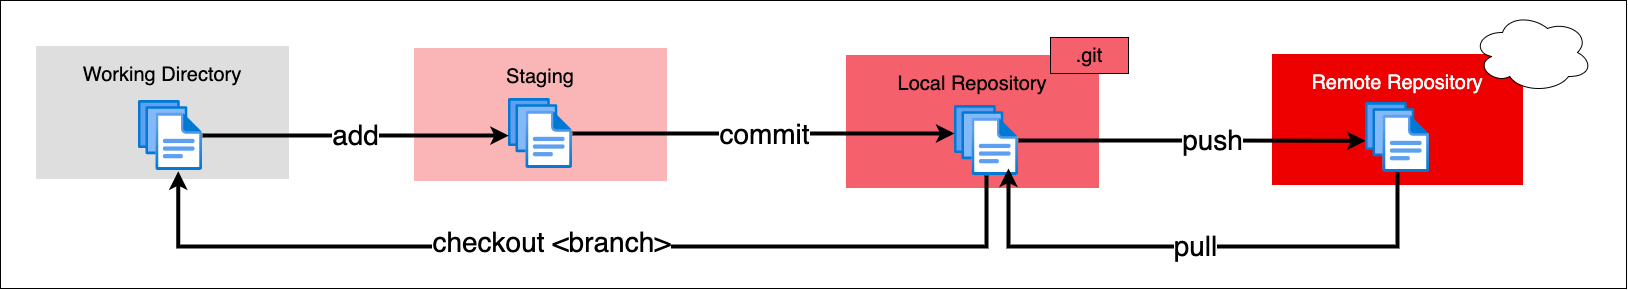

The diagram above was exported from draw.io. Its source (the exported page's mxGraphModel, read from the mxfile embedded in the PNG):
<mxGraphModel dx="3580" dy="1943" grid="1" gridSize="6" guides="1" tooltips="1" connect="1" arrows="1" fold="1" page="1" pageScale="1" pageWidth="850" pageHeight="1100" math="0" shadow="0">
  <root>
    <mxCell id="0" />
    <mxCell id="1" parent="0" />
    <mxCell id="qhh-2TBsWfblL8MqBs4a-29" value="" style="rounded=0;whiteSpace=wrap;html=1;strokeWidth=1;fontColor=#ffffff;fillColor=#FFFFFF;strokeColor=#000000;labelBackgroundColor=none;fontSize=28;" vertex="1" parent="1">
      <mxGeometry x="-102" y="168" width="1626" height="288" as="geometry" />
    </mxCell>
    <mxCell id="qhh-2TBsWfblL8MqBs4a-1" value="&lt;span style=&quot;background-color: rgb(238 , 0 , 0) ; font-size: 20px&quot;&gt;&lt;font style=&quot;font-size: 20px&quot;&gt;Remote Repository&lt;/font&gt;&lt;/span&gt;" style="rounded=0;whiteSpace=wrap;html=1;strokeWidth=1;fontColor=#ffffff;fillColor=#EE0000;strokeColor=#EE0000;verticalAlign=top;spacingTop=10;fontSize=20;" vertex="1" parent="1">
      <mxGeometry x="1170" y="222" width="250" height="130" as="geometry" />
    </mxCell>
    <mxCell id="qhh-2TBsWfblL8MqBs4a-18" value="" style="group" vertex="1" connectable="0" parent="1">
      <mxGeometry x="312" y="216" width="252" height="132" as="geometry" />
    </mxCell>
    <mxCell id="qhh-2TBsWfblL8MqBs4a-4" value="&lt;font color=&quot;#000000&quot; style=&quot;background-color: rgb(250 , 182 , 182)&quot;&gt;Staging&lt;/font&gt;" style="rounded=0;whiteSpace=wrap;html=1;strokeWidth=1;fontColor=#ffffff;fillColor=#FAB6B6;strokeColor=#FAB6B6;fontSize=20;verticalAlign=top;spacingTop=10;" vertex="1" parent="qhh-2TBsWfblL8MqBs4a-18">
      <mxGeometry width="252" height="132" as="geometry" />
    </mxCell>
    <mxCell id="qhh-2TBsWfblL8MqBs4a-2" value="" style="aspect=fixed;html=1;points=[];align=center;image;fontSize=12;image=img/lib/azure2/general/Files.svg;" vertex="1" parent="qhh-2TBsWfblL8MqBs4a-18">
      <mxGeometry x="94" y="50" width="64" height="70" as="geometry" />
    </mxCell>
    <mxCell id="qhh-2TBsWfblL8MqBs4a-15" value="&lt;font color=&quot;#000000&quot; style=&quot;background-color: rgb(222 , 222 , 222)&quot;&gt;Working Directory&lt;/font&gt;" style="rounded=0;whiteSpace=wrap;html=1;strokeWidth=1;fontColor=#ffffff;fillColor=#DEDEDE;strokeColor=#DEDEDE;labelBackgroundColor=none;fontSize=20;verticalAlign=top;spacingTop=10;" vertex="1" parent="1">
      <mxGeometry x="-66" y="214" width="252" height="132" as="geometry" />
    </mxCell>
    <mxCell id="qhh-2TBsWfblL8MqBs4a-20" value="&lt;font style=&quot;font-size: 28px&quot;&gt;add&lt;/font&gt;" style="edgeStyle=orthogonalEdgeStyle;rounded=0;orthogonalLoop=1;jettySize=auto;html=1;entryX=0.004;entryY=0.53;entryDx=0;entryDy=0;entryPerimeter=0;fontSize=20;strokeWidth=4;" edge="1" parent="1" source="qhh-2TBsWfblL8MqBs4a-14" target="qhh-2TBsWfblL8MqBs4a-2">
      <mxGeometry relative="1" as="geometry" />
    </mxCell>
    <mxCell id="qhh-2TBsWfblL8MqBs4a-14" value="" style="aspect=fixed;html=1;points=[];align=center;image;fontSize=12;image=img/lib/azure2/general/Files.svg;" vertex="1" parent="1">
      <mxGeometry x="36" y="268" width="64" height="70" as="geometry" />
    </mxCell>
    <mxCell id="qhh-2TBsWfblL8MqBs4a-7" value="&lt;font color=&quot;#000000&quot;&gt;Local Repository&lt;/font&gt;" style="rounded=0;whiteSpace=wrap;html=1;strokeWidth=1;fontColor=#ffffff;fillColor=#F5606D;strokeColor=#F5606D;fontSize=20;verticalAlign=top;spacingTop=10;labelBackgroundColor=none;" vertex="1" parent="1">
      <mxGeometry x="744" y="223" width="252" height="132" as="geometry" />
    </mxCell>
    <mxCell id="qhh-2TBsWfblL8MqBs4a-23" style="edgeStyle=orthogonalEdgeStyle;rounded=0;orthogonalLoop=1;jettySize=auto;html=1;entryX=0.002;entryY=0.547;entryDx=0;entryDy=0;entryPerimeter=0;fontSize=28;strokeWidth=4;" edge="1" parent="1" source="qhh-2TBsWfblL8MqBs4a-9" target="qhh-2TBsWfblL8MqBs4a-5">
      <mxGeometry relative="1" as="geometry" />
    </mxCell>
    <mxCell id="qhh-2TBsWfblL8MqBs4a-24" value="push" style="edgeLabel;html=1;align=center;verticalAlign=middle;resizable=0;points=[];fontSize=28;" vertex="1" connectable="0" parent="qhh-2TBsWfblL8MqBs4a-23">
      <mxGeometry x="0.1089" y="2" relative="1" as="geometry">
        <mxPoint as="offset" />
      </mxGeometry>
    </mxCell>
    <mxCell id="qhh-2TBsWfblL8MqBs4a-27" style="edgeStyle=orthogonalEdgeStyle;rounded=0;orthogonalLoop=1;jettySize=auto;html=1;entryX=0.621;entryY=1.012;entryDx=0;entryDy=0;entryPerimeter=0;fontSize=28;strokeWidth=4;" edge="1" parent="1" source="qhh-2TBsWfblL8MqBs4a-9" target="qhh-2TBsWfblL8MqBs4a-14">
      <mxGeometry relative="1" as="geometry">
        <Array as="points">
          <mxPoint x="884" y="414" />
          <mxPoint x="76" y="414" />
        </Array>
      </mxGeometry>
    </mxCell>
    <mxCell id="qhh-2TBsWfblL8MqBs4a-28" value="checkout &amp;lt;branch&amp;gt;" style="edgeLabel;html=1;align=center;verticalAlign=middle;resizable=0;points=[];fontSize=28;" vertex="1" connectable="0" parent="qhh-2TBsWfblL8MqBs4a-27">
      <mxGeometry x="0.0639" y="-5" relative="1" as="geometry">
        <mxPoint as="offset" />
      </mxGeometry>
    </mxCell>
    <mxCell id="qhh-2TBsWfblL8MqBs4a-9" value="" style="aspect=fixed;html=1;points=[];align=center;image;fontSize=12;image=img/lib/azure2/general/Files.svg;" vertex="1" parent="1">
      <mxGeometry x="852" y="273" width="64" height="70" as="geometry" />
    </mxCell>
    <mxCell id="qhh-2TBsWfblL8MqBs4a-10" value=".git" style="rounded=0;whiteSpace=wrap;html=1;labelBackgroundColor=none;fontSize=20;strokeColor=#000000;fillColor=#F5606D;" vertex="1" parent="1">
      <mxGeometry x="948" y="205" width="78" height="36" as="geometry" />
    </mxCell>
    <mxCell id="qhh-2TBsWfblL8MqBs4a-21" style="edgeStyle=orthogonalEdgeStyle;rounded=0;orthogonalLoop=1;jettySize=auto;html=1;fontSize=28;strokeWidth=4;" edge="1" parent="1" source="qhh-2TBsWfblL8MqBs4a-2">
      <mxGeometry relative="1" as="geometry">
        <mxPoint x="852" y="301" as="targetPoint" />
      </mxGeometry>
    </mxCell>
    <mxCell id="qhh-2TBsWfblL8MqBs4a-22" value="commit" style="edgeLabel;html=1;align=center;verticalAlign=middle;resizable=0;points=[];fontSize=28;" vertex="1" connectable="0" parent="qhh-2TBsWfblL8MqBs4a-21">
      <mxGeometry x="0.1212" y="-2" relative="1" as="geometry">
        <mxPoint x="-24" y="-2" as="offset" />
      </mxGeometry>
    </mxCell>
    <mxCell id="qhh-2TBsWfblL8MqBs4a-25" style="edgeStyle=orthogonalEdgeStyle;rounded=0;orthogonalLoop=1;jettySize=auto;html=1;fontSize=28;strokeWidth=4;" edge="1" parent="1" source="qhh-2TBsWfblL8MqBs4a-5">
      <mxGeometry relative="1" as="geometry">
        <mxPoint x="906" y="336" as="targetPoint" />
        <Array as="points">
          <mxPoint x="1295" y="414" />
          <mxPoint x="906" y="414" />
        </Array>
      </mxGeometry>
    </mxCell>
    <mxCell id="qhh-2TBsWfblL8MqBs4a-26" value="pull" style="edgeLabel;html=1;align=center;verticalAlign=middle;resizable=0;points=[];fontSize=28;" vertex="1" connectable="0" parent="qhh-2TBsWfblL8MqBs4a-25">
      <mxGeometry x="0.0233" y="-1" relative="1" as="geometry">
        <mxPoint as="offset" />
      </mxGeometry>
    </mxCell>
    <mxCell id="qhh-2TBsWfblL8MqBs4a-5" value="" style="aspect=fixed;html=1;points=[];align=center;image;fontSize=12;image=img/lib/azure2/general/Files.svg;" vertex="1" parent="1">
      <mxGeometry x="1263" y="270" width="64" height="70" as="geometry" />
    </mxCell>
    <mxCell id="qhh-2TBsWfblL8MqBs4a-12" value="" style="ellipse;shape=cloud;whiteSpace=wrap;html=1;labelBackgroundColor=none;fontSize=20;strokeColor=#000000;fillColor=#FFFFFF;" vertex="1" parent="1">
      <mxGeometry x="1370" y="180" width="120" height="80" as="geometry" />
    </mxCell>
  </root>
</mxGraphModel>